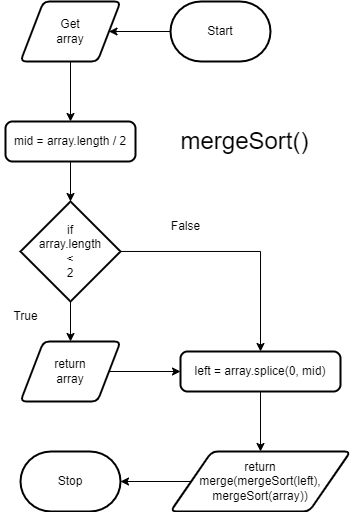

The diagram above was exported from draw.io. Its source (the exported page's mxGraphModel, read from the mxfile embedded in the PNG):
<mxGraphModel dx="749" dy="477" grid="1" gridSize="10" guides="1" tooltips="1" connect="1" arrows="1" fold="1" page="1" pageScale="1" pageWidth="827" pageHeight="1169" math="0" shadow="0">
  <root>
    <mxCell id="0" />
    <mxCell id="1" parent="0" />
    <mxCell id="5" style="edgeStyle=none;html=1;entryX=1;entryY=0.5;entryDx=0;entryDy=0;" edge="1" parent="1" source="2" target="3">
      <mxGeometry relative="1" as="geometry" />
    </mxCell>
    <mxCell id="2" value="Start" style="strokeWidth=2;html=1;shape=mxgraph.flowchart.terminator;whiteSpace=wrap;" vertex="1" parent="1">
      <mxGeometry x="340" y="200" width="100" height="60" as="geometry" />
    </mxCell>
    <mxCell id="6" style="edgeStyle=orthogonalEdgeStyle;html=1;entryX=0.5;entryY=0;entryDx=0;entryDy=0;rounded=0;" edge="1" parent="1" source="3" target="4">
      <mxGeometry relative="1" as="geometry" />
    </mxCell>
    <mxCell id="3" value="Get&lt;br&gt;array" style="shape=parallelogram;html=1;strokeWidth=2;perimeter=parallelogramPerimeter;whiteSpace=wrap;rounded=1;arcSize=12;size=0.23;" vertex="1" parent="1">
      <mxGeometry x="190" y="200" width="100" height="60" as="geometry" />
    </mxCell>
    <mxCell id="8" style="edgeStyle=orthogonalEdgeStyle;rounded=0;html=1;entryX=0.5;entryY=0;entryDx=0;entryDy=0;entryPerimeter=0;" edge="1" parent="1" source="4" target="7">
      <mxGeometry relative="1" as="geometry" />
    </mxCell>
    <mxCell id="4" value="&lt;div&gt;mid = array.length / 2&lt;/div&gt;" style="rounded=1;whiteSpace=wrap;html=1;absoluteArcSize=1;arcSize=14;strokeWidth=2;" vertex="1" parent="1">
      <mxGeometry x="175" y="320" width="130" height="40" as="geometry" />
    </mxCell>
    <mxCell id="13" style="edgeStyle=orthogonalEdgeStyle;rounded=0;html=1;entryX=0.5;entryY=0;entryDx=0;entryDy=0;" edge="1" parent="1" source="7" target="10">
      <mxGeometry relative="1" as="geometry" />
    </mxCell>
    <mxCell id="14" style="edgeStyle=orthogonalEdgeStyle;rounded=0;html=1;entryX=0.5;entryY=0;entryDx=0;entryDy=0;" edge="1" parent="1" source="7" target="9">
      <mxGeometry relative="1" as="geometry" />
    </mxCell>
    <mxCell id="7" value="if&lt;br&gt;array.length&lt;br&gt;&amp;lt;&lt;br&gt;2" style="strokeWidth=2;html=1;shape=mxgraph.flowchart.decision;whiteSpace=wrap;" vertex="1" parent="1">
      <mxGeometry x="190" y="400" width="100" height="100" as="geometry" />
    </mxCell>
    <mxCell id="15" style="edgeStyle=orthogonalEdgeStyle;rounded=0;html=1;entryX=0.5;entryY=0;entryDx=0;entryDy=0;" edge="1" parent="1" source="9" target="11">
      <mxGeometry relative="1" as="geometry" />
    </mxCell>
    <mxCell id="9" value="&lt;div&gt;left = array.splice(0, mid)&lt;/div&gt;" style="rounded=1;whiteSpace=wrap;html=1;absoluteArcSize=1;arcSize=14;strokeWidth=2;" vertex="1" parent="1">
      <mxGeometry x="350" y="550" width="160" height="40" as="geometry" />
    </mxCell>
    <mxCell id="16" style="edgeStyle=orthogonalEdgeStyle;rounded=0;html=1;entryX=0;entryY=0.5;entryDx=0;entryDy=0;" edge="1" parent="1" source="10" target="9">
      <mxGeometry relative="1" as="geometry" />
    </mxCell>
    <mxCell id="10" value="return&lt;br&gt;array" style="shape=parallelogram;html=1;strokeWidth=2;perimeter=parallelogramPerimeter;whiteSpace=wrap;rounded=1;arcSize=12;size=0.23;" vertex="1" parent="1">
      <mxGeometry x="190" y="540" width="100" height="60" as="geometry" />
    </mxCell>
    <mxCell id="17" style="edgeStyle=orthogonalEdgeStyle;rounded=0;html=1;entryX=1;entryY=0.5;entryDx=0;entryDy=0;entryPerimeter=0;" edge="1" parent="1" source="11" target="12">
      <mxGeometry relative="1" as="geometry" />
    </mxCell>
    <mxCell id="11" value="return&lt;br&gt;&lt;div&gt;merge(mergeSort(left), mergeSort(array))&lt;/div&gt;" style="shape=parallelogram;html=1;strokeWidth=2;perimeter=parallelogramPerimeter;whiteSpace=wrap;rounded=1;arcSize=12;size=0.23;" vertex="1" parent="1">
      <mxGeometry x="340" y="650" width="180" height="60" as="geometry" />
    </mxCell>
    <mxCell id="12" value="Stop" style="strokeWidth=2;html=1;shape=mxgraph.flowchart.terminator;whiteSpace=wrap;" vertex="1" parent="1">
      <mxGeometry x="190" y="650" width="100" height="60" as="geometry" />
    </mxCell>
    <mxCell id="18" value="True" style="text;html=1;align=center;verticalAlign=middle;resizable=0;points=[];autosize=1;strokeColor=none;fillColor=none;" vertex="1" parent="1">
      <mxGeometry x="170" y="500" width="50" height="30" as="geometry" />
    </mxCell>
    <mxCell id="19" value="False" style="text;html=1;align=center;verticalAlign=middle;resizable=0;points=[];autosize=1;strokeColor=none;fillColor=none;" vertex="1" parent="1">
      <mxGeometry x="330" y="410" width="50" height="30" as="geometry" />
    </mxCell>
    <mxCell id="20" value="&lt;font style=&quot;font-size: 24px;&quot;&gt;mergeSort()&lt;/font&gt;" style="text;html=1;align=center;verticalAlign=middle;resizable=0;points=[];autosize=1;strokeColor=none;fillColor=none;" vertex="1" parent="1">
      <mxGeometry x="339" y="320" width="150" height="40" as="geometry" />
    </mxCell>
  </root>
</mxGraphModel>